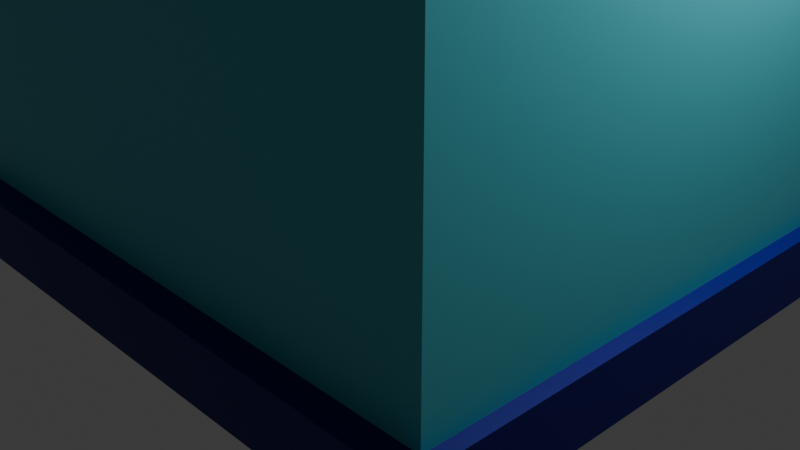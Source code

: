 # Source: prediozul.blend  (saved by Blender 4.5.88; exported with 4.5.12 LTS)
import bpy
from mathutils import Matrix  # noqa: F401  (used for matrix-valued properties, if any)

bpy.ops.wm.read_factory_settings(use_empty=True)
scene = bpy.context.scene
scene.name = 'Scene'

# ---- collections
col_collection = bpy.data.collections.new('Collection'); scene.collection.children.link(col_collection)

# ---- materials (node trees are filled in below, after node groups)
mat_material = bpy.data.materials.new('Material')
mat_material.alpha_threshold = 0.0
mat_material.roughness = 0.5
mat_material.line_color = (0.0, 0.0, 0.0, 1.0)
mat_material_002 = bpy.data.materials.new('Material.002')
mat_material_001 = bpy.data.materials.new('Material.001')
mat_material_003 = bpy.data.materials.new('Material.003')
mat_material_004 = bpy.data.materials.new('Material.004')

# ---- material node trees
mat_material.use_nodes = True; mat_material.node_tree.nodes.clear()
_N = mat_material.node_tree.nodes; _L = mat_material.node_tree.links
n0 = _N.new('ShaderNodeOutputMaterial'); n0.name = 'Material Output'; n0.location = (200, 100)
n1 = _N.new('ShaderNodeBsdfPrincipled'); n1.name = 'Principled BSDF'; n1.location = (-200, 100)
n1.inputs[0].default_value = (0.0, 0.0, 0.1859, 1.0)
n1.inputs[3].default_value = 1.45
_L.new(n1.outputs[0], n0.inputs[0])
n0.is_active_output = True
mat_material_002.use_nodes = True; mat_material_002.node_tree.nodes.clear()
_N = mat_material_002.node_tree.nodes; _L = mat_material_002.node_tree.links
n0 = _N.new('ShaderNodeBsdfPrincipled'); n0.name = 'Principled BSDF'; n0.location = (-200, 100)
n0.inputs[0].default_value = (0.07218, 0.5119, 0.5889, 1.0)
n1 = _N.new('ShaderNodeOutputMaterial'); n1.name = 'Material Output'; n1.location = (200, 100)
_L.new(n0.outputs[0], n1.inputs[0])
n1.is_active_output = True
mat_material_001.use_nodes = True; mat_material_001.node_tree.nodes.clear()
_N = mat_material_001.node_tree.nodes; _L = mat_material_001.node_tree.links
n0 = _N.new('ShaderNodeBsdfPrincipled'); n0.name = 'Principled BSDF'; n0.location = (-200, 100)
n0.inputs[0].default_value = (0.5274, 0.3055, 0.001399, 1.0)
n1 = _N.new('ShaderNodeOutputMaterial'); n1.name = 'Material Output'; n1.location = (200, 100)
_L.new(n0.outputs[0], n1.inputs[0])
n1.is_active_output = True
mat_material_003.use_nodes = True; mat_material_003.node_tree.nodes.clear()
_N = mat_material_003.node_tree.nodes; _L = mat_material_003.node_tree.links
n0 = _N.new('ShaderNodeBsdfPrincipled'); n0.name = 'Principled BSDF'; n0.location = (-200, 100)
n0.inputs[0].default_value = (0.3663, 0.3663, 0.3663, 1.0)
n1 = _N.new('ShaderNodeOutputMaterial'); n1.name = 'Material Output'; n1.location = (200, 100)
_L.new(n0.outputs[0], n1.inputs[0])
n1.is_active_output = True
mat_material_004.use_nodes = True; mat_material_004.node_tree.nodes.clear()
_N = mat_material_004.node_tree.nodes; _L = mat_material_004.node_tree.links
n0 = _N.new('ShaderNodeBsdfPrincipled'); n0.name = 'Principled BSDF'; n0.location = (-200, 100)
n0.inputs[0].default_value = (0.1601, 0.1601, 0.1601, 1.0)
n1 = _N.new('ShaderNodeOutputMaterial'); n1.name = 'Material Output'; n1.location = (200, 100)
_L.new(n0.outputs[0], n1.inputs[0])
n1.is_active_output = True

# ---- world
world_world = bpy.data.worlds.new('World'); scene.world = world_world
world_world.use_nodes = True; world_world.node_tree.nodes.clear()
_N = world_world.node_tree.nodes; _L = world_world.node_tree.links
n0 = _N.new('ShaderNodeOutputWorld'); n0.name = 'World Output'; n0.location = (200, 100)
n1 = _N.new('ShaderNodeBackground'); n1.name = 'Background'; n1.location = (-200, 100)
n1.inputs[0].default_value = (0.05088, 0.05088, 0.05088, 1.0)
_L.new(n1.outputs[0], n0.inputs[0])
n0.is_active_output = True
world_world.color = (0.05088, 0.05088, 0.05088)
world_world.sun_shadow_jitter_overblur = 0.0

# ---- cameras
cam_camera = bpy.data.cameras.new('Camera')
cam_camera.clip_end = 100.0
cam_camera.ortho_scale = 7.314

# ---- lights
light_light = bpy.data.lights.new('Light', 'POINT')
light_light.energy = 1000.0
light_light.shadow_soft_size = 0.1

# ---- meshes
me_cube = bpy.data.meshes.new('Cube')
me_cube.from_pydata([(1.0, 1.0, 1.0), (1.0, 1.0, -1.0), (1.0, -1.0, 1.0), (1.0, -1.0, -1.0), (-1.0, 1.0, 1.0), (-1.0, 1.0, -1.0), (-1.0, -1.0, 1.0), (-1.0, -1.0, -1.0)], [], [(0, 4, 6, 2), (3, 2, 6, 7), (7, 6, 4, 5), (5, 1, 3, 7), (1, 0, 2, 3), (5, 4, 0, 1)])
_uv = me_cube.uv_layers.new(name='UVMap')
_uv.uv.foreach_set('vector', [0.625, 0.5, 0.875, 0.5, 0.875, 0.75, 0.625, 0.75, 0.375, 0.75, 0.625, 0.75, 0.625, 1.0, 0.375, 1.0, 0.375, 0.0, 0.625, 0.0, 0.625, 0.25, 0.375, 0.25, 0.125, 0.5, 0.375, 0.5, 0.375, 0.75, 0.125, 0.75, 0.375, 0.5, 0.625, 0.5, 0.625, 0.75, 0.375, 0.75, 0.375, 0.25, 0.625, 0.25, 0.625, 0.5, 0.375, 0.5])
me_cube.materials.append(mat_material)
me_cube.use_mirror_vertex_groups = False
me_cube.update()
me_cube_001 = bpy.data.meshes.new('Cube.001')
me_cube_001.from_pydata([(-1.0, -1.0, -1.0), (-1.0, -1.0, 1.0), (-1.0, 1.0, -1.0), (-1.0, 1.0, 1.0), (1.0, -1.0, -1.0), (1.0, -1.0, 1.0), (1.0, 1.0, -1.0), (1.0, 1.0, 1.0)], [], [(0, 1, 3, 2), (2, 3, 7, 6), (6, 7, 5, 4), (4, 5, 1, 0), (2, 6, 4, 0), (7, 3, 1, 5)])
_uv = me_cube_001.uv_layers.new(name='UVMap')
_uv.uv.foreach_set('vector', [0.375, 0.0, 0.625, 0.0, 0.625, 0.25, 0.375, 0.25, 0.375, 0.25, 0.625, 0.25, 0.625, 0.5, 0.375, 0.5, 0.375, 0.5, 0.625, 0.5, 0.625, 0.75, 0.375, 0.75, 0.375, 0.75, 0.625, 0.75, 0.625, 1.0, 0.375, 1.0, 0.125, 0.5, 0.375, 0.5, 0.375, 0.75, 0.125, 0.75, 0.625, 0.5, 0.875, 0.5, 0.875, 0.75, 0.625, 0.75])
me_cube_001.materials.append(mat_material_002)
me_cube_001.update()
me_cube_002 = bpy.data.meshes.new('Cube.002')
me_cube_002.from_pydata([(1.0, 1.0, 1.0), (1.0, 1.0, -1.0), (1.0, -1.0, 1.0), (1.0, -1.0, -1.0), (-1.0, 1.0, 1.0), (-1.0, 1.0, -1.0), (-1.0, -1.0, 1.0), (-1.0, -1.0, -1.0)], [], [(0, 4, 6, 2), (3, 2, 6, 7), (7, 6, 4, 5), (5, 1, 3, 7), (1, 0, 2, 3), (5, 4, 0, 1)])
_uv = me_cube_002.uv_layers.new(name='UVMap')
_uv.uv.foreach_set('vector', [0.625, 0.5, 0.875, 0.5, 0.875, 0.75, 0.625, 0.75, 0.375, 0.75, 0.625, 0.75, 0.625, 1.0, 0.375, 1.0, 0.375, 0.0, 0.625, 0.0, 0.625, 0.25, 0.375, 0.25, 0.125, 0.5, 0.375, 0.5, 0.375, 0.75, 0.125, 0.75, 0.375, 0.5, 0.625, 0.5, 0.625, 0.75, 0.375, 0.75, 0.375, 0.25, 0.625, 0.25, 0.625, 0.5, 0.375, 0.5])
me_cube_002.materials.append(mat_material)
me_cube_002.use_mirror_vertex_groups = False
me_cube_002.update()
me_cube_003 = bpy.data.meshes.new('Cube.003')
me_cube_003.from_pydata([(1.0, 1.0, 1.0), (1.0, 1.0, -1.0), (1.0, -1.0, 1.0), (1.0, -1.0, -1.0), (-1.0, 1.0, 1.0), (-1.0, 1.0, -1.0), (-1.0, -1.0, 1.0), (-1.0, -1.0, -1.0)], [], [(0, 4, 6, 2), (3, 2, 6, 7), (7, 6, 4, 5), (5, 1, 3, 7), (1, 0, 2, 3), (5, 4, 0, 1)])
_uv = me_cube_003.uv_layers.new(name='UVMap')
_uv.uv.foreach_set('vector', [0.625, 0.5, 0.875, 0.5, 0.875, 0.75, 0.625, 0.75, 0.375, 0.75, 0.625, 0.75, 0.625, 1.0, 0.375, 1.0, 0.375, 0.0, 0.625, 0.0, 0.625, 0.25, 0.375, 0.25, 0.125, 0.5, 0.375, 0.5, 0.375, 0.75, 0.125, 0.75, 0.375, 0.5, 0.625, 0.5, 0.625, 0.75, 0.375, 0.75, 0.375, 0.25, 0.625, 0.25, 0.625, 0.5, 0.375, 0.5])
me_cube_003.materials.append(mat_material)
me_cube_003.use_mirror_vertex_groups = False
me_cube_003.update()
me_cube_004 = bpy.data.meshes.new('Cube.004')
me_cube_004.from_pydata([(-1.0, -1.0, -1.0), (-1.0, -1.0, 1.0), (-1.0, 1.0, -1.0), (-1.0, 1.0, 1.0), (1.0, -1.0, -1.0), (1.0, -1.0, 1.0), (1.0, 1.0, -1.0), (1.0, 1.0, 1.0)], [], [(0, 1, 3, 2), (2, 3, 7, 6), (6, 7, 5, 4), (4, 5, 1, 0), (2, 6, 4, 0), (7, 3, 1, 5)])
_uv = me_cube_004.uv_layers.new(name='UVMap')
_uv.uv.foreach_set('vector', [0.375, 0.0, 0.625, 0.0, 0.625, 0.25, 0.375, 0.25, 0.375, 0.25, 0.625, 0.25, 0.625, 0.5, 0.375, 0.5, 0.375, 0.5, 0.625, 0.5, 0.625, 0.75, 0.375, 0.75, 0.375, 0.75, 0.625, 0.75, 0.625, 1.0, 0.375, 1.0, 0.125, 0.5, 0.375, 0.5, 0.375, 0.75, 0.125, 0.75, 0.625, 0.5, 0.875, 0.5, 0.875, 0.75, 0.625, 0.75])
me_cube_004.materials.append(mat_material_001)
me_cube_004.update()
me_cube_006 = bpy.data.meshes.new('Cube.006')
me_cube_006.from_pydata([(-1.0, -1.0, -1.0), (-1.0, -1.0, 1.0), (-1.0, 1.0, -1.0), (-1.0, 1.0, 1.0), (1.0, -1.0, -1.0), (1.0, -1.0, 1.0), (1.0, 1.0, -1.0), (1.0, 1.0, 1.0)], [], [(0, 1, 3, 2), (2, 3, 7, 6), (6, 7, 5, 4), (4, 5, 1, 0), (2, 6, 4, 0), (7, 3, 1, 5)])
_uv = me_cube_006.uv_layers.new(name='UVMap')
_uv.uv.foreach_set('vector', [0.375, 0.0, 0.625, 0.0, 0.625, 0.25, 0.375, 0.25, 0.375, 0.25, 0.625, 0.25, 0.625, 0.5, 0.375, 0.5, 0.375, 0.5, 0.625, 0.5, 0.625, 0.75, 0.375, 0.75, 0.375, 0.75, 0.625, 0.75, 0.625, 1.0, 0.375, 1.0, 0.125, 0.5, 0.375, 0.5, 0.375, 0.75, 0.125, 0.75, 0.625, 0.5, 0.875, 0.5, 0.875, 0.75, 0.625, 0.75])
me_cube_006.materials.append(mat_material)
me_cube_006.update()
me_cube_007 = bpy.data.meshes.new('Cube.007')
me_cube_007.from_pydata([(-1.0, -1.0, -1.0), (-1.0, -1.0, 1.0), (-1.0, 1.0, -1.0), (-1.0, 1.0, 1.0), (1.0, -1.0, -1.0), (1.0, -1.0, 1.0), (1.0, 1.0, -1.0), (1.0, 1.0, 1.0)], [], [(0, 1, 3, 2), (2, 3, 7, 6), (6, 7, 5, 4), (4, 5, 1, 0), (2, 6, 4, 0), (7, 3, 1, 5)])
_uv = me_cube_007.uv_layers.new(name='UVMap')
_uv.uv.foreach_set('vector', [0.375, 0.0, 0.625, 0.0, 0.625, 0.25, 0.375, 0.25, 0.375, 0.25, 0.625, 0.25, 0.625, 0.5, 0.375, 0.5, 0.375, 0.5, 0.625, 0.5, 0.625, 0.75, 0.375, 0.75, 0.375, 0.75, 0.625, 0.75, 0.625, 1.0, 0.375, 1.0, 0.125, 0.5, 0.375, 0.5, 0.375, 0.75, 0.125, 0.75, 0.625, 0.5, 0.875, 0.5, 0.875, 0.75, 0.625, 0.75])
me_cube_007.materials.append(mat_material)
me_cube_007.update()
me_cube_008 = bpy.data.meshes.new('Cube.008')
me_cube_008.from_pydata([(-1.0, -1.0, -1.0), (-1.0, -1.0, 1.0), (-1.0, 1.0, -1.0), (-1.0, 1.0, 1.0), (1.0, -1.0, -1.0), (1.0, -1.0, 1.0), (1.0, 1.0, -1.0), (1.0, 1.0, 1.0)], [], [(0, 1, 3, 2), (2, 3, 7, 6), (6, 7, 5, 4), (4, 5, 1, 0), (2, 6, 4, 0), (7, 3, 1, 5)])
_uv = me_cube_008.uv_layers.new(name='UVMap')
_uv.uv.foreach_set('vector', [0.375, 0.0, 0.625, 0.0, 0.625, 0.25, 0.375, 0.25, 0.375, 0.25, 0.625, 0.25, 0.625, 0.5, 0.375, 0.5, 0.375, 0.5, 0.625, 0.5, 0.625, 0.75, 0.375, 0.75, 0.375, 0.75, 0.625, 0.75, 0.625, 1.0, 0.375, 1.0, 0.125, 0.5, 0.375, 0.5, 0.375, 0.75, 0.125, 0.75, 0.625, 0.5, 0.875, 0.5, 0.875, 0.75, 0.625, 0.75])
me_cube_008.materials.append(mat_material)
me_cube_008.update()
me_cube_009 = bpy.data.meshes.new('Cube.009')
me_cube_009.from_pydata([(-1.0, -1.0, -1.0), (-1.0, -1.0, 1.0), (-1.0, 1.0, -1.0), (-1.0, 1.0, 1.0), (1.0, -1.0, -1.0), (1.0, -1.0, 1.0), (1.0, 1.0, -1.0), (1.0, 1.0, 1.0)], [], [(0, 1, 3, 2), (2, 3, 7, 6), (6, 7, 5, 4), (4, 5, 1, 0), (2, 6, 4, 0), (7, 3, 1, 5)])
_uv = me_cube_009.uv_layers.new(name='UVMap')
_uv.uv.foreach_set('vector', [0.375, 0.0, 0.625, 0.0, 0.625, 0.25, 0.375, 0.25, 0.375, 0.25, 0.625, 0.25, 0.625, 0.5, 0.375, 0.5, 0.375, 0.5, 0.625, 0.5, 0.625, 0.75, 0.375, 0.75, 0.375, 0.75, 0.625, 0.75, 0.625, 1.0, 0.375, 1.0, 0.125, 0.5, 0.375, 0.5, 0.375, 0.75, 0.125, 0.75, 0.625, 0.5, 0.875, 0.5, 0.875, 0.75, 0.625, 0.75])
me_cube_009.materials.append(mat_material)
me_cube_009.update()
me_cube_010 = bpy.data.meshes.new('Cube.010')
me_cube_010.from_pydata([(-1.0, -1.0, -1.0), (-1.0, -1.0, 1.0), (-1.0, 1.0, -1.0), (-1.0, 1.0, 1.0), (1.0, -1.0, -1.0), (1.0, -1.0, 1.0), (1.0, 1.0, -1.0), (1.0, 1.0, 1.0)], [], [(0, 1, 3, 2), (2, 3, 7, 6), (6, 7, 5, 4), (4, 5, 1, 0), (2, 6, 4, 0), (7, 3, 1, 5)])
_uv = me_cube_010.uv_layers.new(name='UVMap')
_uv.uv.foreach_set('vector', [0.375, 0.0, 0.625, 0.0, 0.625, 0.25, 0.375, 0.25, 0.375, 0.25, 0.625, 0.25, 0.625, 0.5, 0.375, 0.5, 0.375, 0.5, 0.625, 0.5, 0.625, 0.75, 0.375, 0.75, 0.375, 0.75, 0.625, 0.75, 0.625, 1.0, 0.375, 1.0, 0.125, 0.5, 0.375, 0.5, 0.375, 0.75, 0.125, 0.75, 0.625, 0.5, 0.875, 0.5, 0.875, 0.75, 0.625, 0.75])
me_cube_010.materials.append(mat_material_001)
me_cube_010.update()
me_cube_011 = bpy.data.meshes.new('Cube.011')
me_cube_011.from_pydata([(-1.0, -1.0, -1.0), (-1.0, -1.0, 1.0), (-1.0, 1.0, -1.0), (-1.0, 1.0, 1.0), (1.0, -1.0, -1.0), (1.0, -1.0, 1.0), (1.0, 1.0, -1.0), (1.0, 1.0, 1.0)], [], [(0, 1, 3, 2), (2, 3, 7, 6), (6, 7, 5, 4), (4, 5, 1, 0), (2, 6, 4, 0), (7, 3, 1, 5)])
_uv = me_cube_011.uv_layers.new(name='UVMap')
_uv.uv.foreach_set('vector', [0.375, 0.0, 0.625, 0.0, 0.625, 0.25, 0.375, 0.25, 0.375, 0.25, 0.625, 0.25, 0.625, 0.5, 0.375, 0.5, 0.375, 0.5, 0.625, 0.5, 0.625, 0.75, 0.375, 0.75, 0.375, 0.75, 0.625, 0.75, 0.625, 1.0, 0.375, 1.0, 0.125, 0.5, 0.375, 0.5, 0.375, 0.75, 0.125, 0.75, 0.625, 0.5, 0.875, 0.5, 0.875, 0.75, 0.625, 0.75])
me_cube_011.materials.append(mat_material)
me_cube_011.update()
me_cube_012 = bpy.data.meshes.new('Cube.012')
me_cube_012.from_pydata([(-1.0, -1.0, -1.0), (-1.0, -1.0, 1.0), (-1.0, 1.0, -1.0), (-1.0, 1.0, 1.0), (1.0, -1.0, -1.0), (1.0, -1.0, 1.0), (1.0, 1.0, -1.0), (1.0, 1.0, 1.0)], [], [(0, 1, 3, 2), (2, 3, 7, 6), (6, 7, 5, 4), (4, 5, 1, 0), (2, 6, 4, 0), (7, 3, 1, 5)])
_uv = me_cube_012.uv_layers.new(name='UVMap')
_uv.uv.foreach_set('vector', [0.375, 0.0, 0.625, 0.0, 0.625, 0.25, 0.375, 0.25, 0.375, 0.25, 0.625, 0.25, 0.625, 0.5, 0.375, 0.5, 0.375, 0.5, 0.625, 0.5, 0.625, 0.75, 0.375, 0.75, 0.375, 0.75, 0.625, 0.75, 0.625, 1.0, 0.375, 1.0, 0.125, 0.5, 0.375, 0.5, 0.375, 0.75, 0.125, 0.75, 0.625, 0.5, 0.875, 0.5, 0.875, 0.75, 0.625, 0.75])
me_cube_012.materials.append(mat_material)
me_cube_012.update()
me_cube_013 = bpy.data.meshes.new('Cube.013')
me_cube_013.from_pydata([(-1.0, -1.0, -1.0), (-1.0, -1.0, 1.0), (-1.0, 1.0, -1.0), (-1.0, 1.0, 1.0), (1.0, -1.0, -1.0), (1.0, -1.0, 1.0), (1.0, 1.0, -1.0), (1.0, 1.0, 1.0)], [], [(0, 1, 3, 2), (2, 3, 7, 6), (6, 7, 5, 4), (4, 5, 1, 0), (2, 6, 4, 0), (7, 3, 1, 5)])
_uv = me_cube_013.uv_layers.new(name='UVMap')
_uv.uv.foreach_set('vector', [0.375, 0.0, 0.625, 0.0, 0.625, 0.25, 0.375, 0.25, 0.375, 0.25, 0.625, 0.25, 0.625, 0.5, 0.375, 0.5, 0.375, 0.5, 0.625, 0.5, 0.625, 0.75, 0.375, 0.75, 0.375, 0.75, 0.625, 0.75, 0.625, 1.0, 0.375, 1.0, 0.125, 0.5, 0.375, 0.5, 0.375, 0.75, 0.125, 0.75, 0.625, 0.5, 0.875, 0.5, 0.875, 0.75, 0.625, 0.75])
me_cube_013.materials.append(mat_material)
me_cube_013.update()
me_cube_014 = bpy.data.meshes.new('Cube.014')
me_cube_014.from_pydata([(-1.0, -1.0, -1.0), (-1.0, -1.0, 1.0), (-1.0, 1.0, -1.0), (-1.0, 1.0, 1.0), (1.0, -1.0, -1.0), (1.0, -1.0, 1.0), (1.0, 1.0, -1.0), (1.0, 1.0, 1.0)], [], [(0, 1, 3, 2), (2, 3, 7, 6), (6, 7, 5, 4), (4, 5, 1, 0), (2, 6, 4, 0), (7, 3, 1, 5)])
_uv = me_cube_014.uv_layers.new(name='UVMap')
_uv.uv.foreach_set('vector', [0.375, 0.0, 0.625, 0.0, 0.625, 0.25, 0.375, 0.25, 0.375, 0.25, 0.625, 0.25, 0.625, 0.5, 0.375, 0.5, 0.375, 0.5, 0.625, 0.5, 0.625, 0.75, 0.375, 0.75, 0.375, 0.75, 0.625, 0.75, 0.625, 1.0, 0.375, 1.0, 0.125, 0.5, 0.375, 0.5, 0.375, 0.75, 0.125, 0.75, 0.625, 0.5, 0.875, 0.5, 0.875, 0.75, 0.625, 0.75])
me_cube_014.materials.append(mat_material)
me_cube_014.update()
me_cube_015 = bpy.data.meshes.new('Cube.015')
me_cube_015.from_pydata([(-1.0, -1.0, -1.0), (-1.0, -1.0, 1.0), (-1.0, 1.0, -1.0), (-1.0, 1.0, 1.0), (1.0, -1.0, -1.0), (1.0, -1.0, 1.0), (1.0, 1.0, -1.0), (1.0, 1.0, 1.0)], [], [(0, 1, 3, 2), (2, 3, 7, 6), (6, 7, 5, 4), (4, 5, 1, 0), (2, 6, 4, 0), (7, 3, 1, 5)])
_uv = me_cube_015.uv_layers.new(name='UVMap')
_uv.uv.foreach_set('vector', [0.375, 0.0, 0.625, 0.0, 0.625, 0.25, 0.375, 0.25, 0.375, 0.25, 0.625, 0.25, 0.625, 0.5, 0.375, 0.5, 0.375, 0.5, 0.625, 0.5, 0.625, 0.75, 0.375, 0.75, 0.375, 0.75, 0.625, 0.75, 0.625, 1.0, 0.375, 1.0, 0.125, 0.5, 0.375, 0.5, 0.375, 0.75, 0.125, 0.75, 0.625, 0.5, 0.875, 0.5, 0.875, 0.75, 0.625, 0.75])
me_cube_015.materials.append(mat_material_001)
me_cube_015.update()
me_cube_016 = bpy.data.meshes.new('Cube.016')
me_cube_016.from_pydata([(-1.0, -1.0, -1.0), (-1.0, -1.0, 1.0), (-1.0, 1.0, -1.0), (-1.0, 1.0, 1.0), (1.0, -1.0, -1.0), (1.0, -1.0, 1.0), (1.0, 1.0, -1.0), (1.0, 1.0, 1.0)], [], [(0, 1, 3, 2), (2, 3, 7, 6), (6, 7, 5, 4), (4, 5, 1, 0), (2, 6, 4, 0), (7, 3, 1, 5)])
_uv = me_cube_016.uv_layers.new(name='UVMap')
_uv.uv.foreach_set('vector', [0.375, 0.0, 0.625, 0.0, 0.625, 0.25, 0.375, 0.25, 0.375, 0.25, 0.625, 0.25, 0.625, 0.5, 0.375, 0.5, 0.375, 0.5, 0.625, 0.5, 0.625, 0.75, 0.375, 0.75, 0.375, 0.75, 0.625, 0.75, 0.625, 1.0, 0.375, 1.0, 0.125, 0.5, 0.375, 0.5, 0.375, 0.75, 0.125, 0.75, 0.625, 0.5, 0.875, 0.5, 0.875, 0.75, 0.625, 0.75])
me_cube_016.materials.append(mat_material)
me_cube_016.update()
me_cube_017 = bpy.data.meshes.new('Cube.017')
me_cube_017.from_pydata([(-1.0, -1.0, -1.0), (-1.0, -1.0, 1.0), (-1.0, 1.0, -1.0), (-1.0, 1.0, 1.0), (1.0, -1.0, -1.0), (1.0, -1.0, 1.0), (1.0, 1.0, -1.0), (1.0, 1.0, 1.0)], [], [(0, 1, 3, 2), (2, 3, 7, 6), (6, 7, 5, 4), (4, 5, 1, 0), (2, 6, 4, 0), (7, 3, 1, 5)])
_uv = me_cube_017.uv_layers.new(name='UVMap')
_uv.uv.foreach_set('vector', [0.375, 0.0, 0.625, 0.0, 0.625, 0.25, 0.375, 0.25, 0.375, 0.25, 0.625, 0.25, 0.625, 0.5, 0.375, 0.5, 0.375, 0.5, 0.625, 0.5, 0.625, 0.75, 0.375, 0.75, 0.375, 0.75, 0.625, 0.75, 0.625, 1.0, 0.375, 1.0, 0.125, 0.5, 0.375, 0.5, 0.375, 0.75, 0.125, 0.75, 0.625, 0.5, 0.875, 0.5, 0.875, 0.75, 0.625, 0.75])
me_cube_017.materials.append(mat_material)
me_cube_017.update()
me_cube_018 = bpy.data.meshes.new('Cube.018')
me_cube_018.from_pydata([(-1.0, -1.0, -1.0), (-1.0, -1.0, 1.0), (-1.0, 1.0, -1.0), (-1.0, 1.0, 1.0), (1.0, -1.0, -1.0), (1.0, -1.0, 1.0), (1.0, 1.0, -1.0), (1.0, 1.0, 1.0)], [], [(0, 1, 3, 2), (2, 3, 7, 6), (6, 7, 5, 4), (4, 5, 1, 0), (2, 6, 4, 0), (7, 3, 1, 5)])
_uv = me_cube_018.uv_layers.new(name='UVMap')
_uv.uv.foreach_set('vector', [0.375, 0.0, 0.625, 0.0, 0.625, 0.25, 0.375, 0.25, 0.375, 0.25, 0.625, 0.25, 0.625, 0.5, 0.375, 0.5, 0.375, 0.5, 0.625, 0.5, 0.625, 0.75, 0.375, 0.75, 0.375, 0.75, 0.625, 0.75, 0.625, 1.0, 0.375, 1.0, 0.125, 0.5, 0.375, 0.5, 0.375, 0.75, 0.125, 0.75, 0.625, 0.5, 0.875, 0.5, 0.875, 0.75, 0.625, 0.75])
me_cube_018.materials.append(mat_material)
me_cube_018.update()
me_cube_019 = bpy.data.meshes.new('Cube.019')
me_cube_019.from_pydata([(-1.0, -1.0, -1.0), (-1.0, -1.0, 1.0), (-1.0, 1.0, -1.0), (-1.0, 1.0, 1.0), (1.0, -1.0, -1.0), (1.0, -1.0, 1.0), (1.0, 1.0, -1.0), (1.0, 1.0, 1.0)], [], [(0, 1, 3, 2), (2, 3, 7, 6), (6, 7, 5, 4), (4, 5, 1, 0), (2, 6, 4, 0), (7, 3, 1, 5)])
_uv = me_cube_019.uv_layers.new(name='UVMap')
_uv.uv.foreach_set('vector', [0.375, 0.0, 0.625, 0.0, 0.625, 0.25, 0.375, 0.25, 0.375, 0.25, 0.625, 0.25, 0.625, 0.5, 0.375, 0.5, 0.375, 0.5, 0.625, 0.5, 0.625, 0.75, 0.375, 0.75, 0.375, 0.75, 0.625, 0.75, 0.625, 1.0, 0.375, 1.0, 0.125, 0.5, 0.375, 0.5, 0.375, 0.75, 0.125, 0.75, 0.625, 0.5, 0.875, 0.5, 0.875, 0.75, 0.625, 0.75])
me_cube_019.materials.append(mat_material)
me_cube_019.update()
me_cube_020 = bpy.data.meshes.new('Cube.020')
me_cube_020.from_pydata([(-1.0, -1.0, -1.0), (-1.0, -1.0, 1.0), (-1.0, 1.0, -1.0), (-1.0, 1.0, 1.0), (1.0, -1.0, -1.0), (1.0, -1.0, 1.0), (1.0, 1.0, -1.0), (1.0, 1.0, 1.0)], [], [(0, 1, 3, 2), (2, 3, 7, 6), (6, 7, 5, 4), (4, 5, 1, 0), (2, 6, 4, 0), (7, 3, 1, 5)])
_uv = me_cube_020.uv_layers.new(name='UVMap')
_uv.uv.foreach_set('vector', [0.375, 0.0, 0.625, 0.0, 0.625, 0.25, 0.375, 0.25, 0.375, 0.25, 0.625, 0.25, 0.625, 0.5, 0.375, 0.5, 0.375, 0.5, 0.625, 0.5, 0.625, 0.75, 0.375, 0.75, 0.375, 0.75, 0.625, 0.75, 0.625, 1.0, 0.375, 1.0, 0.125, 0.5, 0.375, 0.5, 0.375, 0.75, 0.125, 0.75, 0.625, 0.5, 0.875, 0.5, 0.875, 0.75, 0.625, 0.75])
me_cube_020.materials.append(mat_material_003)
me_cube_020.update()
me_cube_021 = bpy.data.meshes.new('Cube.021')
me_cube_021.from_pydata([(-1.0, -1.0, -1.0), (-1.0, -1.0, 1.0), (-1.0, 1.0, -1.0), (-1.0, 1.0, 1.0), (1.0, -1.0, -1.0), (1.0, -1.0, 1.0), (1.0, 1.0, -1.0), (1.0, 1.0, 1.0)], [], [(0, 1, 3, 2), (2, 3, 7, 6), (6, 7, 5, 4), (4, 5, 1, 0), (2, 6, 4, 0), (7, 3, 1, 5)])
_uv = me_cube_021.uv_layers.new(name='UVMap')
_uv.uv.foreach_set('vector', [0.375, 0.0, 0.625, 0.0, 0.625, 0.25, 0.375, 0.25, 0.375, 0.25, 0.625, 0.25, 0.625, 0.5, 0.375, 0.5, 0.375, 0.5, 0.625, 0.5, 0.625, 0.75, 0.375, 0.75, 0.375, 0.75, 0.625, 0.75, 0.625, 1.0, 0.375, 1.0, 0.125, 0.5, 0.375, 0.5, 0.375, 0.75, 0.125, 0.75, 0.625, 0.5, 0.875, 0.5, 0.875, 0.75, 0.625, 0.75])
me_cube_021.materials.append(mat_material_004)
me_cube_021.update()
me_cube_022 = bpy.data.meshes.new('Cube.022')
me_cube_022.from_pydata([(-1.0, -1.0, -1.0), (-1.0, -1.0, 1.0), (-1.0, 1.0, -1.0), (-1.0, 1.0, 1.0), (1.0, -1.0, -1.0), (1.0, -1.0, 1.0), (1.0, 1.0, -1.0), (1.0, 1.0, 1.0)], [], [(0, 1, 3, 2), (2, 3, 7, 6), (6, 7, 5, 4), (4, 5, 1, 0), (2, 6, 4, 0), (7, 3, 1, 5)])
_uv = me_cube_022.uv_layers.new(name='UVMap')
_uv.uv.foreach_set('vector', [0.375, 0.0, 0.625, 0.0, 0.625, 0.25, 0.375, 0.25, 0.375, 0.25, 0.625, 0.25, 0.625, 0.5, 0.375, 0.5, 0.375, 0.5, 0.625, 0.5, 0.625, 0.75, 0.375, 0.75, 0.375, 0.75, 0.625, 0.75, 0.625, 1.0, 0.375, 1.0, 0.125, 0.5, 0.375, 0.5, 0.375, 0.75, 0.125, 0.75, 0.625, 0.5, 0.875, 0.5, 0.875, 0.75, 0.625, 0.75])
me_cube_022.materials.append(mat_material_004)
me_cube_022.update()
me_cube_023 = bpy.data.meshes.new('Cube.023')
me_cube_023.from_pydata([(-1.0, -1.0, -1.0), (-1.0, -1.0, 1.0), (-1.0, 1.0, -1.0), (-1.0, 1.0, 1.0), (1.0, -1.0, -1.0), (1.0, -1.0, 1.0), (1.0, 1.0, -1.0), (1.0, 1.0, 1.0)], [], [(0, 1, 3, 2), (2, 3, 7, 6), (6, 7, 5, 4), (4, 5, 1, 0), (2, 6, 4, 0), (7, 3, 1, 5)])
_uv = me_cube_023.uv_layers.new(name='UVMap')
_uv.uv.foreach_set('vector', [0.375, 0.0, 0.625, 0.0, 0.625, 0.25, 0.375, 0.25, 0.375, 0.25, 0.625, 0.25, 0.625, 0.5, 0.375, 0.5, 0.375, 0.5, 0.625, 0.5, 0.625, 0.75, 0.375, 0.75, 0.375, 0.75, 0.625, 0.75, 0.625, 1.0, 0.375, 1.0, 0.125, 0.5, 0.375, 0.5, 0.375, 0.75, 0.125, 0.75, 0.625, 0.5, 0.875, 0.5, 0.875, 0.75, 0.625, 0.75])
me_cube_023.materials.append(mat_material_004)
me_cube_023.update()
me_cube_025 = bpy.data.meshes.new('Cube.025')
me_cube_025.from_pydata([(1.0, 1.0, 1.0), (1.0, 1.0, -1.0), (1.0, -1.0, 1.0), (1.0, -1.0, -1.0), (-1.0, 1.0, 1.0), (-1.0, 1.0, -1.0), (-1.0, -1.0, 1.0), (-1.0, -1.0, -1.0)], [], [(0, 4, 6, 2), (3, 2, 6, 7), (7, 6, 4, 5), (5, 1, 3, 7), (1, 0, 2, 3), (5, 4, 0, 1)])
_uv = me_cube_025.uv_layers.new(name='UVMap')
_uv.uv.foreach_set('vector', [0.625, 0.5, 0.875, 0.5, 0.875, 0.75, 0.625, 0.75, 0.375, 0.75, 0.625, 0.75, 0.625, 1.0, 0.375, 1.0, 0.375, 0.0, 0.625, 0.0, 0.625, 0.25, 0.375, 0.25, 0.125, 0.5, 0.375, 0.5, 0.375, 0.75, 0.125, 0.75, 0.375, 0.5, 0.625, 0.5, 0.625, 0.75, 0.375, 0.75, 0.375, 0.25, 0.625, 0.25, 0.625, 0.5, 0.375, 0.5])
me_cube_025.materials.append(mat_material)
me_cube_025.use_mirror_vertex_groups = False
me_cube_025.update()

# ---- objects
ob_cube = bpy.data.objects.new('Cube', me_cube)
ob_light = bpy.data.objects.new('Light', light_light)
ob_camera = bpy.data.objects.new('Camera', cam_camera)
ob_cube_001 = bpy.data.objects.new('Cube.001', me_cube_001)
ob_cube_002 = bpy.data.objects.new('Cube.002', me_cube_002)
ob_cube_003 = bpy.data.objects.new('Cube.003', me_cube_003)
ob_cube_004 = bpy.data.objects.new('Cube.004', me_cube_004)
ob_cube_005 = bpy.data.objects.new('Cube.005', me_cube_006)
ob_cube_006 = bpy.data.objects.new('Cube.006', me_cube_007)
ob_cube_007 = bpy.data.objects.new('Cube.007', me_cube_008)
ob_cube_008 = bpy.data.objects.new('Cube.008', me_cube_009)
ob_cube_009 = bpy.data.objects.new('Cube.009', me_cube_010)
ob_cube_010 = bpy.data.objects.new('Cube.010', me_cube_011)
ob_cube_011 = bpy.data.objects.new('Cube.011', me_cube_012)
ob_cube_012 = bpy.data.objects.new('Cube.012', me_cube_013)
ob_cube_013 = bpy.data.objects.new('Cube.013', me_cube_014)
ob_cube_014 = bpy.data.objects.new('Cube.014', me_cube_015)
ob_cube_015 = bpy.data.objects.new('Cube.015', me_cube_016)
ob_cube_016 = bpy.data.objects.new('Cube.016', me_cube_017)
ob_cube_017 = bpy.data.objects.new('Cube.017', me_cube_018)
ob_cube_018 = bpy.data.objects.new('Cube.018', me_cube_019)
ob_cube_019 = bpy.data.objects.new('Cube.019', me_cube_020)
ob_cube_020 = bpy.data.objects.new('Cube.020', me_cube_021)
ob_cube_021 = bpy.data.objects.new('Cube.021', me_cube_022)
ob_cube_022 = bpy.data.objects.new('Cube.022', me_cube_023)
ob_cube_023 = bpy.data.objects.new('Cube.023', me_cube_025)

# ---- transforms, parenting, visibility, modifiers, constraints
ob_cube.location = (0.0, 0.0, 0.0)
ob_cube.scale = (3.333, 3.082, 0.3371)
ob_cube.lock_rotations_4d = False
ob_cube.empty_display_type = 'ARROWS'
ob_cube.lineart.crease_threshold = 0.0
ob_light.location = (4.076, 1.005, 5.904)
ob_light.rotation_euler = (0.6503, 0.05522, 1.866)
ob_light.lock_rotations_4d = False
ob_light.empty_display_type = 'ARROWS'
ob_light.color = (0.0, 0.0, 0.0, 0.0)
ob_light.lineart.crease_threshold = 0.0
ob_camera.location = (7.359, -6.926, 4.958)
ob_camera.rotation_euler = (1.109, 0.0, 0.8149)
ob_camera.lock_rotations_4d = False
ob_camera.empty_display_type = 'ARROWS'
ob_camera.color = (0.0, 0.0, 0.0, 0.0)
ob_camera.display_type = 'WIRE'
ob_camera.lineart.crease_threshold = 0.0
ob_cube_001.location = (0.0, 0.0, 5.849)
ob_cube_001.scale = (3.178, 2.797, 6.02)
ob_cube_002.location = (-0.05396, -0.0279, 5.554)
ob_cube_002.scale = (3.333, 3.082, 0.3371)
ob_cube_002.lock_rotations_4d = False
ob_cube_002.empty_display_type = 'ARROWS'
ob_cube_002.lineart.crease_threshold = 0.0
ob_cube_003.location = (0.0, 0.0, 11.15)
ob_cube_003.scale = (3.333, 3.082, 0.3371)
ob_cube_003.lock_rotations_4d = False
ob_cube_003.empty_display_type = 'ARROWS'
ob_cube_003.lineart.crease_threshold = 0.0
ob_cube_004.location = (-3.075, 1.307, 3.107)
ob_cube_004.scale = (-0.1809, 0.6927, 1.0)
ob_cube_005.location = (-3.2, 0.6351, 3.105)
ob_cube_005.scale = (0.1202, 0.1333, 1.007)
ob_cube_006.location = (-3.197, 1.958, 3.114)
ob_cube_006.scale = (0.1202, 0.1333, 1.007)
ob_cube_007.location = (-3.218, 1.28, 4.017)
ob_cube_007.rotation_euler = (-1.576, 0.03304, 0.01169)
ob_cube_007.scale = (0.1202, 0.1333, 0.9006)
ob_cube_008.location = (-3.259, 1.273, 2.208)
ob_cube_008.rotation_euler = (-1.576, 0.03304, 0.01169)
ob_cube_008.scale = (0.1202, 0.1333, 0.9006)
ob_cube_009.location = (-3.113, -1.253, 8.763)
ob_cube_009.scale = (-0.1809, 0.6927, 1.0)
ob_cube_010.location = (-3.239, -1.925, 8.761)
ob_cube_010.scale = (0.1202, 0.1333, 1.007)
ob_cube_011.location = (-3.236, -0.602, 8.771)
ob_cube_011.scale = (0.1202, 0.1333, 1.007)
ob_cube_012.location = (-3.256, -1.28, 9.673)
ob_cube_012.rotation_euler = (-1.576, 0.03304, 0.01169)
ob_cube_012.scale = (0.1202, 0.1333, 0.9006)
ob_cube_013.location = (-3.324, -1.269, 7.806)
ob_cube_013.rotation_euler = (-1.576, 0.03304, 0.01169)
ob_cube_013.scale = (0.1202, 0.1333, 0.9006)
ob_cube_014.location = (-3.113, 1.43, 8.763)
ob_cube_014.scale = (-0.1809, 0.6927, 1.0)
ob_cube_015.location = (-3.239, 0.7579, 8.761)
ob_cube_015.scale = (0.1202, 0.1333, 1.007)
ob_cube_016.location = (-3.236, 2.081, 8.771)
ob_cube_016.scale = (0.1202, 0.1333, 1.007)
ob_cube_017.location = (-3.256, 1.403, 9.673)
ob_cube_017.rotation_euler = (-1.576, 0.03304, 0.01169)
ob_cube_017.scale = (0.1202, 0.1333, 0.9006)
ob_cube_018.location = (-3.324, 1.414, 7.806)
ob_cube_018.rotation_euler = (-1.576, 0.03304, 0.01169)
ob_cube_018.scale = (0.1202, 0.1333, 0.9006)
ob_cube_019.location = (-3.072, -1.274, 1.706)
ob_cube_019.scale = (-0.1809, 0.9118, 1.867)
ob_cube_020.location = (-3.198, -2.158, 1.703)
ob_cube_020.scale = (0.1202, 0.1755, 1.881)
ob_cube_021.location = (-3.195, -0.4167, 1.72)
ob_cube_021.scale = (0.1202, 0.1755, 1.881)
ob_cube_022.location = (-3.215, -1.268, 3.405)
ob_cube_022.rotation_euler = (-1.576, 0.03304, 0.01169)
ob_cube_022.scale = (0.1204, 0.2488, 1.06)
ob_cube_023.location = (-0.05241, -0.05676, 6.677)
ob_cube_023.scale = (3.333, 3.082, 0.3371)
ob_cube_023.lock_rotations_4d = False
ob_cube_023.empty_display_type = 'ARROWS'
ob_cube_023.lineart.crease_threshold = 0.0

# ---- collection membership
col_collection.objects.link(ob_cube)
col_collection.objects.link(ob_light)
col_collection.objects.link(ob_camera)
col_collection.objects.link(ob_cube_001)
col_collection.objects.link(ob_cube_002)
col_collection.objects.link(ob_cube_003)
col_collection.objects.link(ob_cube_004)
col_collection.objects.link(ob_cube_005)
col_collection.objects.link(ob_cube_006)
col_collection.objects.link(ob_cube_007)
col_collection.objects.link(ob_cube_008)
col_collection.objects.link(ob_cube_009)
col_collection.objects.link(ob_cube_010)
col_collection.objects.link(ob_cube_011)
col_collection.objects.link(ob_cube_012)
col_collection.objects.link(ob_cube_013)
col_collection.objects.link(ob_cube_014)
col_collection.objects.link(ob_cube_015)
col_collection.objects.link(ob_cube_016)
col_collection.objects.link(ob_cube_017)
col_collection.objects.link(ob_cube_018)
col_collection.objects.link(ob_cube_019)
col_collection.objects.link(ob_cube_020)
col_collection.objects.link(ob_cube_021)
col_collection.objects.link(ob_cube_022)
col_collection.objects.link(ob_cube_023)

# ---- scene / render settings (as saved in the file)
scene.camera = ob_camera
scene.frame_start = 1; scene.frame_end = 250; scene.frame_set(1)
scene.render.engine = 'BLENDER_EEVEE_NEXT'
bpy.context.view_layer.update()
